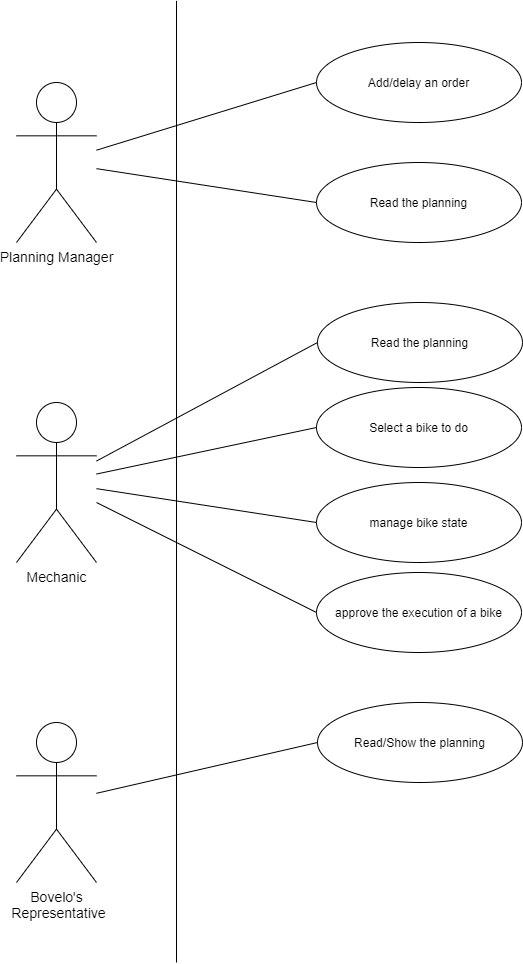

The diagram above was exported from draw.io. Its source (the exported page's mxGraphModel, read from the mxfile embedded in the PNG):
<mxGraphModel dx="454" dy="376" grid="1" gridSize="10" guides="1" tooltips="1" connect="1" arrows="1" fold="1" page="1" pageScale="1" pageWidth="827" pageHeight="1169" math="0" shadow="0">
  <root>
    <mxCell id="0" />
    <mxCell id="1" parent="0" />
    <mxCell id="VY69wsq-_xr6S860GZ4q-2" value="&lt;font style=&quot;font-size: 14px&quot;&gt;Planning Manager&lt;br&gt;&lt;/font&gt;" style="shape=umlActor;verticalLabelPosition=bottom;verticalAlign=top;html=1;outlineConnect=0;" parent="1" vertex="1">
      <mxGeometry x="120" y="200" width="80" height="160" as="geometry" />
    </mxCell>
    <mxCell id="VY69wsq-_xr6S860GZ4q-3" value="Add/delay an order" style="ellipse;whiteSpace=wrap;html=1;" parent="1" vertex="1">
      <mxGeometry x="420" y="160" width="205" height="80" as="geometry" />
    </mxCell>
    <mxCell id="VY69wsq-_xr6S860GZ4q-4" value="Read the planning" style="ellipse;whiteSpace=wrap;html=1;" parent="1" vertex="1">
      <mxGeometry x="420" y="280" width="205" height="80" as="geometry" />
    </mxCell>
    <mxCell id="VY69wsq-_xr6S860GZ4q-5" value="" style="endArrow=none;html=1;entryX=0;entryY=0.5;entryDx=0;entryDy=0;" parent="1" source="VY69wsq-_xr6S860GZ4q-2" target="VY69wsq-_xr6S860GZ4q-3" edge="1">
      <mxGeometry width="50" height="50" relative="1" as="geometry">
        <mxPoint x="520" y="410" as="sourcePoint" />
        <mxPoint x="570" y="360" as="targetPoint" />
      </mxGeometry>
    </mxCell>
    <mxCell id="VY69wsq-_xr6S860GZ4q-6" value="" style="endArrow=none;html=1;entryX=0;entryY=0.5;entryDx=0;entryDy=0;" parent="1" source="VY69wsq-_xr6S860GZ4q-2" target="VY69wsq-_xr6S860GZ4q-4" edge="1">
      <mxGeometry width="50" height="50" relative="1" as="geometry">
        <mxPoint x="520" y="410" as="sourcePoint" />
        <mxPoint x="570" y="360" as="targetPoint" />
      </mxGeometry>
    </mxCell>
    <mxCell id="VY69wsq-_xr6S860GZ4q-7" value="&lt;span style=&quot;font-size: 14px&quot;&gt;Mechanic&lt;/span&gt;" style="shape=umlActor;verticalLabelPosition=bottom;verticalAlign=top;html=1;outlineConnect=0;" parent="1" vertex="1">
      <mxGeometry x="120" y="520" width="80" height="160" as="geometry" />
    </mxCell>
    <mxCell id="VY69wsq-_xr6S860GZ4q-16" value="" style="endArrow=none;html=1;" parent="1" edge="1">
      <mxGeometry width="50" height="50" relative="1" as="geometry">
        <mxPoint x="280" y="1080" as="sourcePoint" />
        <mxPoint x="280" y="118.4000244140625" as="targetPoint" />
      </mxGeometry>
    </mxCell>
    <mxCell id="VY69wsq-_xr6S860GZ4q-17" value="&lt;span style=&quot;font-size: 14px&quot;&gt;Bovelo's&lt;br&gt;&amp;nbsp;Representative&lt;/span&gt;" style="shape=umlActor;verticalLabelPosition=bottom;verticalAlign=top;html=1;outlineConnect=0;" parent="1" vertex="1">
      <mxGeometry x="120" y="840" width="80" height="160" as="geometry" />
    </mxCell>
    <mxCell id="VY69wsq-_xr6S860GZ4q-20" value="Select a bike to do" style="ellipse;whiteSpace=wrap;html=1;" parent="1" vertex="1">
      <mxGeometry x="420" y="505" width="205" height="80" as="geometry" />
    </mxCell>
    <mxCell id="VY69wsq-_xr6S860GZ4q-21" value="manage bike state" style="ellipse;whiteSpace=wrap;html=1;" parent="1" vertex="1">
      <mxGeometry x="420" y="600" width="205" height="80" as="geometry" />
    </mxCell>
    <mxCell id="VY69wsq-_xr6S860GZ4q-22" value="" style="endArrow=none;html=1;entryX=0;entryY=0.5;entryDx=0;entryDy=0;" parent="1" source="VY69wsq-_xr6S860GZ4q-7" target="VY69wsq-_xr6S860GZ4q-20" edge="1">
      <mxGeometry width="50" height="50" relative="1" as="geometry">
        <mxPoint x="201" y="592.6923076923077" as="sourcePoint" />
        <mxPoint x="571" y="685" as="targetPoint" />
      </mxGeometry>
    </mxCell>
    <mxCell id="VY69wsq-_xr6S860GZ4q-23" value="" style="endArrow=none;html=1;entryX=0;entryY=0.5;entryDx=0;entryDy=0;" parent="1" source="VY69wsq-_xr6S860GZ4q-7" target="VY69wsq-_xr6S860GZ4q-21" edge="1">
      <mxGeometry width="50" height="50" relative="1" as="geometry">
        <mxPoint x="201" y="611.1538461538462" as="sourcePoint" />
        <mxPoint x="571" y="685" as="targetPoint" />
      </mxGeometry>
    </mxCell>
    <mxCell id="VY69wsq-_xr6S860GZ4q-24" value="Read/Show the planning" style="ellipse;whiteSpace=wrap;html=1;" parent="1" vertex="1">
      <mxGeometry x="421" y="820" width="205" height="80" as="geometry" />
    </mxCell>
    <mxCell id="VY69wsq-_xr6S860GZ4q-26" value="" style="endArrow=none;html=1;entryX=0;entryY=0.5;entryDx=0;entryDy=0;" parent="1" source="VY69wsq-_xr6S860GZ4q-17" target="VY69wsq-_xr6S860GZ4q-24" edge="1">
      <mxGeometry width="50" height="50" relative="1" as="geometry">
        <mxPoint x="201" y="927.6923076923077" as="sourcePoint" />
        <mxPoint x="571" y="1020" as="targetPoint" />
      </mxGeometry>
    </mxCell>
    <mxCell id="VY69wsq-_xr6S860GZ4q-28" value="approve the execution of a bike" style="ellipse;whiteSpace=wrap;html=1;" parent="1" vertex="1">
      <mxGeometry x="420" y="690" width="205" height="80" as="geometry" />
    </mxCell>
    <mxCell id="VY69wsq-_xr6S860GZ4q-29" value="" style="endArrow=none;html=1;entryX=0;entryY=0.5;entryDx=0;entryDy=0;" parent="1" source="VY69wsq-_xr6S860GZ4q-7" target="VY69wsq-_xr6S860GZ4q-28" edge="1">
      <mxGeometry width="50" height="50" relative="1" as="geometry">
        <mxPoint x="201" y="636.1538461538462" as="sourcePoint" />
        <mxPoint x="571" y="710" as="targetPoint" />
      </mxGeometry>
    </mxCell>
    <mxCell id="VY69wsq-_xr6S860GZ4q-30" value="Read the planning" style="ellipse;whiteSpace=wrap;html=1;" parent="1" vertex="1">
      <mxGeometry x="421" y="420" width="205" height="80" as="geometry" />
    </mxCell>
    <mxCell id="VY69wsq-_xr6S860GZ4q-31" value="" style="endArrow=none;html=1;entryX=0;entryY=0.5;entryDx=0;entryDy=0;" parent="1" source="VY69wsq-_xr6S860GZ4q-7" target="VY69wsq-_xr6S860GZ4q-30" edge="1">
      <mxGeometry width="50" height="50" relative="1" as="geometry">
        <mxPoint x="200" y="510.80459770114953" as="sourcePoint" />
        <mxPoint x="571" y="620" as="targetPoint" />
      </mxGeometry>
    </mxCell>
  </root>
</mxGraphModel>